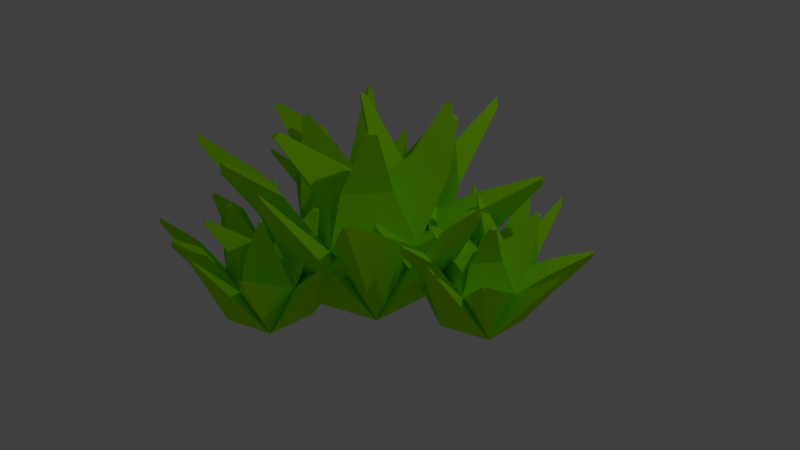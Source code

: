 # Source: grass.blend  (saved by Blender 2.78.0; exported with 4.5.12 LTS)
import bpy
from mathutils import Matrix  # noqa: F401  (used for matrix-valued properties, if any)

bpy.ops.wm.read_factory_settings(use_empty=True)
scene = bpy.context.scene
scene.name = 'Scene'

# ---- collections
col_collection_1 = bpy.data.collections.new('Collection 1'); scene.collection.children.link(col_collection_1)

# ---- materials (node trees are filled in below, after node groups)
mat_material_001 = bpy.data.materials.new('Material.001')
mat_material_001.alpha_threshold = 0.0
mat_material_001.use_transparent_shadow = False
mat_material_001.diffuse_color = (0.4207, 1.0, 0.0, 1.0)
mat_material_001.roughness = 0.5

# ---- material node trees

# ---- world
world_world = bpy.data.worlds.new('World'); scene.world = world_world
world_world.color = (0.05088, 0.05088, 0.05088)
world_world.use_sun_shadow = False
world_world.sun_shadow_jitter_overblur = 0.0
world_world.cycles.sampling_method = 'MANUAL'

# ---- cameras
cam_camera = bpy.data.cameras.new('Camera')
cam_camera.clip_end = 100.0
cam_camera.lens = 35.0
cam_camera.sensor_width = 32.0
cam_camera.sensor_height = 18.0
cam_camera.ortho_scale = 7.314
cam_camera.dof.focus_distance = 0.0
cam_camera.dof.aperture_fstop = 128.0

# ---- lights
light_lamp = bpy.data.lights.new('Lamp', 'POINT')
light_lamp.transmission_factor = 0.0
light_lamp.cutoff_distance = 30.0
light_lamp.energy = 100.0
light_lamp.shadow_buffer_clip_start = 1.001
light_lamp.shadow_soft_size = 0.1
light_lamp.shadow_maximum_resolution = 0.006
light_lamp.use_absolute_resolution = True

# ---- meshes
me_icosphere_003 = bpy.data.meshes.new('Icosphere.003')
me_icosphere_003.from_pydata([(0.0, 0.0, -0.4903), (0.7236, -0.5257, -0.4472), (-0.2764, -0.8506, -0.4472), (-0.8944, 0.0, -0.4472), (-0.2764, 0.8506, -0.4472), (0.7236, 0.5257, -0.4472), (0.2764, -0.8506, 0.4472), (-0.7236, -0.5257, 0.4472), (-0.7236, 0.5257, 0.4472), (0.2764, 0.8506, 0.4472), (0.8944, 0.0, 0.4472), (0.0, 0.0, 1.0), (-0.009283, -0.01342, -0.4905), (0.7236, -0.5257, -0.4472), (-0.2764, -0.8506, -0.4472), (-0.8944, 0.0, -0.4472), (-0.2764, 0.8506, -0.4472), (0.7236, 0.5257, -0.4472), (0.2764, -0.8506, 0.4472), (-0.7236, -0.5257, 0.4472), (-0.7236, 0.5257, 0.4472), (0.2764, 0.8506, 0.4472), (0.8944, 0.0, 0.4472), (0.0, 0.0, 1.0), (-0.5647, 0.3794, 1.913), (-0.4536, 0.4155, 1.913), (-0.4843, 0.321, 1.974), (0.4175, 1.788, 1.701), (0.5493, 1.745, 1.701), (0.4903, 1.788, 1.819), (1.753, 1.218, 1.17), (1.77, 1.164, 1.262), (1.707, 1.251, 1.262), (0.7149, -0.4705, 1.943), (0.6442, -0.5678, 1.943), (0.6126, -0.4705, 2.006), (-0.3788, -1.082, 1.752), (-0.4831, -1.048, 1.752), (-0.4076, -0.9934, 1.81), (-1.223, -0.0518, 1.552), (-1.223, 0.0518, 1.552), (-1.152, 0.0, 1.606), (-1.976, 0.05251, 1.498), (-1.992, 0.1034, 1.412), (-1.976, 0.1543, 1.498), (-1.456, 1.238, 1.539), (-1.388, 1.332, 1.539), (-1.438, 1.296, 1.638), (0.2997, -1.743, 1.378), (0.1799, -1.782, 1.378), (0.2461, -1.782, 1.485), (0.7209, 0.8211, 1.833), (0.7993, 0.7132, 1.833), (0.6858, 0.7132, 1.903), (1.265, -1.342, 1.308), (1.251, -1.386, 1.234), (1.214, -1.412, 1.308), (2.069, -0.2129, 1.343), (2.069, -0.348, 1.343), (2.091, -0.2805, 1.458), (-1.539, -1.419, 1.491), (-1.6, -1.336, 1.491), (-1.583, -1.388, 1.578), (-0.3823, -1.779, 1.616), (-0.4614, -1.779, 1.487), (-0.5255, -1.732, 1.616), (-0.563, 1.942, 1.458), (-0.5162, 1.976, 1.364), (-0.4583, 1.976, 1.458), (-1.086, -0.8539, 1.054), (-0.8356, -1.036, 0.5523), (-1.182, -0.559, 0.5523), (-0.05021, 1.527, 0.8373), (-0.6163, 1.343, 0.8373), (-0.3631, 1.527, 0.331), (0.3645, 1.168, 1.346), (0.06087, 1.168, 0.855), (0.6102, 0.9895, 0.855), (1.241, 0.4826, 0.8166), (0.835, 1.041, 0.8166), (1.129, 0.8278, 0.2294), (-1.371, 0.4394, 1.244), (-1.371, -0.1372, 1.244), (-1.464, 0.1511, 0.7538), (-0.5316, -1.107, 1.207), (0.00374, -1.281, 1.207), (-0.2922, -1.281, 0.7286), (0.1503, -0.198, 1.481), (0.6799, -0.198, 1.153), (0.314, -0.7016, 1.153), (0.0153, 0.6964, 0.9529), (-0.1382, 0.2239, 1.26), (-0.5402, 0.5159, 0.9529), (0.444, 0.3965, 1.417), (0.5915, 0.8503, 1.123), (0.9212, 0.3965, 1.123), (-0.4929, -0.5013, 0.8924), (-0.07439, -0.1973, 1.212), (0.08546, -0.6892, 0.8924)], [], [(0, 2, 1), (1, 5, 0), (0, 3, 2), (0, 4, 3), (0, 5, 4), (1, 10, 5), (2, 6, 1), (3, 7, 2), (4, 8, 3), (5, 9, 4), (1, 6, 10), (2, 7, 6), (3, 8, 7), (4, 9, 8), (5, 10, 9), (6, 11, 10), (7, 11, 6), (8, 11, 7), (9, 11, 8), (10, 11, 9), (12, 13, 14), (13, 12, 17), (12, 14, 15), (12, 15, 16), (12, 16, 17), (17, 22, 59, 57), (13, 18, 50, 48), (70, 69, 62, 60), (15, 20, 47, 45), (76, 75, 29, 27), (22, 18, 56, 54), (85, 84, 65, 63), (82, 81, 44, 42), (73, 72, 68, 66), (79, 78, 31, 32), (88, 87, 35, 33), (97, 96, 37, 38), (23, 20, 40, 41), (91, 90, 25, 26), (94, 93, 53, 51), (25, 24, 26), (92, 91, 26, 24), (90, 92, 24, 25), (28, 27, 29), (75, 77, 28, 29), (77, 76, 27, 28), (30, 32, 31), (80, 79, 32, 30), (78, 80, 30, 31), (34, 33, 35), (87, 89, 34, 35), (89, 88, 33, 34), (37, 36, 38), (98, 97, 38, 36), (96, 98, 36, 37), (40, 39, 41), (19, 23, 41, 39), (20, 19, 39, 40), (43, 42, 44), (81, 83, 43, 44), (83, 82, 42, 43), (46, 45, 47), (20, 16, 46, 47), (16, 15, 45, 46), (49, 48, 50), (18, 14, 49, 50), (14, 13, 48, 49), (52, 51, 53), (93, 95, 52, 53), (95, 94, 51, 52), (55, 54, 56), (18, 13, 55, 56), (13, 22, 54, 55), (58, 57, 59), (22, 13, 58, 59), (13, 17, 57, 58), (61, 60, 62), (69, 71, 61, 62), (71, 70, 60, 61), (64, 63, 65), (84, 86, 64, 65), (86, 85, 63, 64), (67, 66, 68), (72, 74, 67, 68), (74, 73, 66, 67), (15, 14, 70, 71), (19, 15, 71, 69), (14, 19, 69, 70), (16, 20, 73, 74), (21, 16, 74, 72), (20, 21, 72, 73), (17, 16, 76, 77), (21, 17, 77, 75), (16, 21, 75, 76), (22, 17, 80, 78), (17, 21, 79, 80), (21, 22, 78, 79), (15, 19, 82, 83), (20, 15, 83, 81), (19, 20, 81, 82), (14, 18, 85, 86), (19, 14, 86, 84), (18, 19, 84, 85), (18, 22, 88, 89), (23, 18, 89, 87), (22, 23, 87, 88), (21, 20, 92, 90), (20, 23, 91, 92), (23, 21, 90, 91), (22, 21, 94, 95), (23, 22, 95, 93), (21, 23, 93, 94), (19, 18, 98, 96), (18, 23, 97, 98), (23, 19, 96, 97)])
me_icosphere_003.materials.append(mat_material_001)
me_icosphere_003.use_remesh_preserve_volume = False
me_icosphere_003.use_remesh_preserve_attributes = False
me_icosphere_003.use_mirror_vertex_groups = False
me_icosphere_003.update()
me_icosphere_002 = bpy.data.meshes.new('Icosphere.002')
me_icosphere_002.from_pydata([(0.0, 0.0, -0.4903), (0.7236, -0.5257, -0.4472), (-0.2764, -0.8506, -0.4472), (-0.8944, 0.0, -0.4472), (-0.2764, 0.8506, -0.4472), (0.7236, 0.5257, -0.4472), (0.2764, -0.8506, 0.4472), (-0.7236, -0.5257, 0.4472), (-0.7236, 0.5257, 0.4472), (0.2764, 0.8506, 0.4472), (0.8944, 0.0, 0.4472), (0.0, 0.0, 1.0), (-0.009283, -0.01342, -0.4905), (0.7236, -0.5257, -0.4472), (-0.2764, -0.8506, -0.4472), (-0.8944, 0.0, -0.4472), (-0.2764, 0.8506, -0.4472), (0.7236, 0.5257, -0.4472), (0.2764, -0.8506, 0.4472), (-0.7236, -0.5257, 0.4472), (-0.7236, 0.5257, 0.4472), (0.2764, 0.8506, 0.4472), (0.8944, 0.0, 0.4472), (0.0, 0.0, 1.0), (-0.5647, 0.3794, 1.913), (-0.4536, 0.4155, 1.913), (-0.4843, 0.321, 1.974), (0.4175, 1.788, 1.701), (0.5493, 1.745, 1.701), (0.4903, 1.788, 1.819), (1.753, 1.218, 1.17), (1.77, 1.164, 1.262), (1.707, 1.251, 1.262), (0.7149, -0.4705, 1.943), (0.6442, -0.5678, 1.943), (0.6126, -0.4705, 2.006), (-0.3788, -1.082, 1.752), (-0.4831, -1.048, 1.752), (-0.4076, -0.9934, 1.81), (-1.223, -0.0518, 1.552), (-1.223, 0.0518, 1.552), (-1.152, 0.0, 1.606), (-1.976, 0.05251, 1.498), (-1.992, 0.1034, 1.412), (-1.976, 0.1543, 1.498), (-1.456, 1.238, 1.539), (-1.388, 1.332, 1.539), (-1.438, 1.296, 1.638), (0.2997, -1.743, 1.378), (0.1799, -1.782, 1.378), (0.2461, -1.782, 1.485), (0.7209, 0.8211, 1.833), (0.7993, 0.7132, 1.833), (0.6858, 0.7132, 1.903), (1.265, -1.342, 1.308), (1.251, -1.386, 1.234), (1.214, -1.412, 1.308), (2.069, -0.2129, 1.343), (2.069, -0.348, 1.343), (2.091, -0.2805, 1.458), (-1.539, -1.419, 1.491), (-1.6, -1.336, 1.491), (-1.583, -1.388, 1.578), (-0.3823, -1.779, 1.616), (-0.4614, -1.779, 1.487), (-0.5255, -1.732, 1.616), (-0.563, 1.942, 1.458), (-0.5162, 1.976, 1.364), (-0.4583, 1.976, 1.458), (-1.086, -0.8539, 1.054), (-0.8356, -1.036, 0.5523), (-1.182, -0.559, 0.5523), (-0.05021, 1.527, 0.8373), (-0.6163, 1.343, 0.8373), (-0.3631, 1.527, 0.331), (0.3645, 1.168, 1.346), (0.06087, 1.168, 0.855), (0.6102, 0.9895, 0.855), (1.241, 0.4826, 0.8166), (0.835, 1.041, 0.8166), (1.129, 0.8278, 0.2294), (-1.371, 0.4394, 1.244), (-1.371, -0.1372, 1.244), (-1.464, 0.1511, 0.7538), (-0.5316, -1.107, 1.207), (0.00374, -1.281, 1.207), (-0.2922, -1.281, 0.7286), (0.1503, -0.198, 1.481), (0.6799, -0.198, 1.153), (0.314, -0.7016, 1.153), (0.0153, 0.6964, 0.9529), (-0.1382, 0.2239, 1.26), (-0.5402, 0.5159, 0.9529), (0.444, 0.3965, 1.417), (0.5915, 0.8503, 1.123), (0.9212, 0.3965, 1.123), (-0.4929, -0.5013, 0.8924), (-0.07439, -0.1973, 1.212), (0.08546, -0.6892, 0.8924)], [], [(0, 2, 1), (1, 5, 0), (0, 3, 2), (0, 4, 3), (0, 5, 4), (1, 10, 5), (2, 6, 1), (3, 7, 2), (4, 8, 3), (5, 9, 4), (1, 6, 10), (2, 7, 6), (3, 8, 7), (4, 9, 8), (5, 10, 9), (6, 11, 10), (7, 11, 6), (8, 11, 7), (9, 11, 8), (10, 11, 9), (12, 13, 14), (13, 12, 17), (12, 14, 15), (12, 15, 16), (12, 16, 17), (17, 22, 59, 57), (13, 18, 50, 48), (70, 69, 62, 60), (15, 20, 47, 45), (76, 75, 29, 27), (22, 18, 56, 54), (85, 84, 65, 63), (82, 81, 44, 42), (73, 72, 68, 66), (79, 78, 31, 32), (88, 87, 35, 33), (97, 96, 37, 38), (23, 20, 40, 41), (91, 90, 25, 26), (94, 93, 53, 51), (25, 24, 26), (92, 91, 26, 24), (90, 92, 24, 25), (28, 27, 29), (75, 77, 28, 29), (77, 76, 27, 28), (30, 32, 31), (80, 79, 32, 30), (78, 80, 30, 31), (34, 33, 35), (87, 89, 34, 35), (89, 88, 33, 34), (37, 36, 38), (98, 97, 38, 36), (96, 98, 36, 37), (40, 39, 41), (19, 23, 41, 39), (20, 19, 39, 40), (43, 42, 44), (81, 83, 43, 44), (83, 82, 42, 43), (46, 45, 47), (20, 16, 46, 47), (16, 15, 45, 46), (49, 48, 50), (18, 14, 49, 50), (14, 13, 48, 49), (52, 51, 53), (93, 95, 52, 53), (95, 94, 51, 52), (55, 54, 56), (18, 13, 55, 56), (13, 22, 54, 55), (58, 57, 59), (22, 13, 58, 59), (13, 17, 57, 58), (61, 60, 62), (69, 71, 61, 62), (71, 70, 60, 61), (64, 63, 65), (84, 86, 64, 65), (86, 85, 63, 64), (67, 66, 68), (72, 74, 67, 68), (74, 73, 66, 67), (15, 14, 70, 71), (19, 15, 71, 69), (14, 19, 69, 70), (16, 20, 73, 74), (21, 16, 74, 72), (20, 21, 72, 73), (17, 16, 76, 77), (21, 17, 77, 75), (16, 21, 75, 76), (22, 17, 80, 78), (17, 21, 79, 80), (21, 22, 78, 79), (15, 19, 82, 83), (20, 15, 83, 81), (19, 20, 81, 82), (14, 18, 85, 86), (19, 14, 86, 84), (18, 19, 84, 85), (18, 22, 88, 89), (23, 18, 89, 87), (22, 23, 87, 88), (21, 20, 92, 90), (20, 23, 91, 92), (23, 21, 90, 91), (22, 21, 94, 95), (23, 22, 95, 93), (21, 23, 93, 94), (19, 18, 98, 96), (18, 23, 97, 98), (23, 19, 96, 97)])
me_icosphere_002.materials.append(mat_material_001)
me_icosphere_002.use_remesh_preserve_volume = False
me_icosphere_002.use_remesh_preserve_attributes = False
me_icosphere_002.use_mirror_vertex_groups = False
me_icosphere_002.update()
me_icosphere_001 = bpy.data.meshes.new('Icosphere.001')
me_icosphere_001.from_pydata([(0.0, 0.0, -0.4903), (0.7236, -0.5257, -0.4472), (-0.2764, -0.8506, -0.4472), (-0.8944, 0.0, -0.4472), (-0.2764, 0.8506, -0.4472), (0.7236, 0.5257, -0.4472), (0.2764, -0.8506, 0.4472), (-0.7236, -0.5257, 0.4472), (-0.7236, 0.5257, 0.4472), (0.2764, 0.8506, 0.4472), (0.8944, 0.0, 0.4472), (0.0, 0.0, 1.0), (-0.009283, -0.01342, -0.4905), (0.7236, -0.5257, -0.4472), (-0.2764, -0.8506, -0.4472), (-0.8944, 0.0, -0.4472), (-0.2764, 0.8506, -0.4472), (0.7236, 0.5257, -0.4472), (0.2764, -0.8506, 0.4472), (-0.7236, -0.5257, 0.4472), (-0.7236, 0.5257, 0.4472), (0.2764, 0.8506, 0.4472), (0.8944, 0.0, 0.4472), (0.0, 0.0, 1.0), (-0.5647, 0.3794, 1.913), (-0.4536, 0.4155, 1.913), (-0.4843, 0.321, 1.974), (0.4175, 1.788, 1.701), (0.5493, 1.745, 1.701), (0.4903, 1.788, 1.819), (1.753, 1.218, 1.17), (1.77, 1.164, 1.262), (1.707, 1.251, 1.262), (0.7149, -0.4705, 1.943), (0.6442, -0.5678, 1.943), (0.6126, -0.4705, 2.006), (-0.3788, -1.082, 1.752), (-0.4831, -1.048, 1.752), (-0.4076, -0.9934, 1.81), (-1.223, -0.0518, 1.552), (-1.223, 0.0518, 1.552), (-1.152, 0.0, 1.606), (-1.976, 0.05251, 1.498), (-1.992, 0.1034, 1.412), (-1.976, 0.1543, 1.498), (-1.456, 1.238, 1.539), (-1.388, 1.332, 1.539), (-1.438, 1.296, 1.638), (0.2997, -1.743, 1.378), (0.1799, -1.782, 1.378), (0.2461, -1.782, 1.485), (0.7209, 0.8211, 1.833), (0.7993, 0.7132, 1.833), (0.6858, 0.7132, 1.903), (1.265, -1.342, 1.308), (1.251, -1.386, 1.234), (1.214, -1.412, 1.308), (2.069, -0.2129, 1.343), (2.069, -0.348, 1.343), (2.091, -0.2805, 1.458), (-1.539, -1.419, 1.491), (-1.6, -1.336, 1.491), (-1.583, -1.388, 1.578), (-0.3823, -1.779, 1.616), (-0.4614, -1.779, 1.487), (-0.5255, -1.732, 1.616), (-0.563, 1.942, 1.458), (-0.5162, 1.976, 1.364), (-0.4583, 1.976, 1.458), (-1.086, -0.8539, 1.054), (-0.8356, -1.036, 0.5523), (-1.182, -0.559, 0.5523), (-0.05021, 1.527, 0.8373), (-0.6163, 1.343, 0.8373), (-0.3631, 1.527, 0.331), (0.3645, 1.168, 1.346), (0.06087, 1.168, 0.855), (0.6102, 0.9895, 0.855), (1.241, 0.4826, 0.8166), (0.835, 1.041, 0.8166), (1.129, 0.8278, 0.2294), (-1.371, 0.4394, 1.244), (-1.371, -0.1372, 1.244), (-1.464, 0.1511, 0.7538), (-0.5316, -1.107, 1.207), (0.00374, -1.281, 1.207), (-0.2922, -1.281, 0.7286), (0.1503, -0.198, 1.481), (0.6799, -0.198, 1.153), (0.314, -0.7016, 1.153), (0.0153, 0.6964, 0.9529), (-0.1382, 0.2239, 1.26), (-0.5402, 0.5159, 0.9529), (0.444, 0.3965, 1.417), (0.5915, 0.8503, 1.123), (0.9212, 0.3965, 1.123), (-0.4929, -0.5013, 0.8924), (-0.07439, -0.1973, 1.212), (0.08546, -0.6892, 0.8924)], [], [(0, 2, 1), (1, 5, 0), (0, 3, 2), (0, 4, 3), (0, 5, 4), (1, 10, 5), (2, 6, 1), (3, 7, 2), (4, 8, 3), (5, 9, 4), (1, 6, 10), (2, 7, 6), (3, 8, 7), (4, 9, 8), (5, 10, 9), (6, 11, 10), (7, 11, 6), (8, 11, 7), (9, 11, 8), (10, 11, 9), (12, 13, 14), (13, 12, 17), (12, 14, 15), (12, 15, 16), (12, 16, 17), (17, 22, 59, 57), (13, 18, 50, 48), (70, 69, 62, 60), (15, 20, 47, 45), (76, 75, 29, 27), (22, 18, 56, 54), (85, 84, 65, 63), (82, 81, 44, 42), (73, 72, 68, 66), (79, 78, 31, 32), (88, 87, 35, 33), (97, 96, 37, 38), (23, 20, 40, 41), (91, 90, 25, 26), (94, 93, 53, 51), (25, 24, 26), (92, 91, 26, 24), (90, 92, 24, 25), (28, 27, 29), (75, 77, 28, 29), (77, 76, 27, 28), (30, 32, 31), (80, 79, 32, 30), (78, 80, 30, 31), (34, 33, 35), (87, 89, 34, 35), (89, 88, 33, 34), (37, 36, 38), (98, 97, 38, 36), (96, 98, 36, 37), (40, 39, 41), (19, 23, 41, 39), (20, 19, 39, 40), (43, 42, 44), (81, 83, 43, 44), (83, 82, 42, 43), (46, 45, 47), (20, 16, 46, 47), (16, 15, 45, 46), (49, 48, 50), (18, 14, 49, 50), (14, 13, 48, 49), (52, 51, 53), (93, 95, 52, 53), (95, 94, 51, 52), (55, 54, 56), (18, 13, 55, 56), (13, 22, 54, 55), (58, 57, 59), (22, 13, 58, 59), (13, 17, 57, 58), (61, 60, 62), (69, 71, 61, 62), (71, 70, 60, 61), (64, 63, 65), (84, 86, 64, 65), (86, 85, 63, 64), (67, 66, 68), (72, 74, 67, 68), (74, 73, 66, 67), (15, 14, 70, 71), (19, 15, 71, 69), (14, 19, 69, 70), (16, 20, 73, 74), (21, 16, 74, 72), (20, 21, 72, 73), (17, 16, 76, 77), (21, 17, 77, 75), (16, 21, 75, 76), (22, 17, 80, 78), (17, 21, 79, 80), (21, 22, 78, 79), (15, 19, 82, 83), (20, 15, 83, 81), (19, 20, 81, 82), (14, 18, 85, 86), (19, 14, 86, 84), (18, 19, 84, 85), (18, 22, 88, 89), (23, 18, 89, 87), (22, 23, 87, 88), (21, 20, 92, 90), (20, 23, 91, 92), (23, 21, 90, 91), (22, 21, 94, 95), (23, 22, 95, 93), (21, 23, 93, 94), (19, 18, 98, 96), (18, 23, 97, 98), (23, 19, 96, 97)])
me_icosphere_001.materials.append(mat_material_001)
me_icosphere_001.use_remesh_preserve_volume = False
me_icosphere_001.use_remesh_preserve_attributes = False
me_icosphere_001.use_mirror_vertex_groups = False
me_icosphere_001.update()
me_icosphere = bpy.data.meshes.new('Icosphere')
me_icosphere.from_pydata([(0.0, 0.0, -0.4903), (0.7236, -0.5257, -0.4472), (-0.2764, -0.8506, -0.4472), (-0.8944, 0.0, -0.4472), (-0.2764, 0.8506, -0.4472), (0.7236, 0.5257, -0.4472), (0.2764, -0.8506, 0.4472), (-0.7236, -0.5257, 0.4472), (-0.7236, 0.5257, 0.4472), (0.2764, 0.8506, 0.4472), (0.8944, 0.0, 0.4472), (0.0, 0.0, 1.0), (-0.009283, -0.01342, -0.4905), (0.7236, -0.5257, -0.4472), (-0.2764, -0.8506, -0.4472), (-0.8944, 0.0, -0.4472), (-0.2764, 0.8506, -0.4472), (0.7236, 0.5257, -0.4472), (0.2764, -0.8506, 0.4472), (-0.7236, -0.5257, 0.4472), (-0.7236, 0.5257, 0.4472), (0.2764, 0.8506, 0.4472), (0.8944, 0.0, 0.4472), (0.0, 0.0, 1.0), (-0.5647, 0.3794, 1.913), (-0.4536, 0.4155, 1.913), (-0.4843, 0.321, 1.974), (0.4175, 1.788, 1.701), (0.5493, 1.745, 1.701), (0.4903, 1.788, 1.819), (1.753, 1.218, 1.17), (1.77, 1.164, 1.262), (1.707, 1.251, 1.262), (0.7149, -0.4705, 1.943), (0.6442, -0.5678, 1.943), (0.6126, -0.4705, 2.006), (-0.3788, -1.082, 1.752), (-0.4831, -1.048, 1.752), (-0.4076, -0.9934, 1.81), (-1.223, -0.0518, 1.552), (-1.223, 0.0518, 1.552), (-1.152, 0.0, 1.606), (-1.976, 0.05251, 1.498), (-1.992, 0.1034, 1.412), (-1.976, 0.1543, 1.498), (-1.456, 1.238, 1.539), (-1.388, 1.332, 1.539), (-1.438, 1.296, 1.638), (0.2997, -1.743, 1.378), (0.1799, -1.782, 1.378), (0.2461, -1.782, 1.485), (0.7209, 0.8211, 1.833), (0.7993, 0.7132, 1.833), (0.6858, 0.7132, 1.903), (1.265, -1.342, 1.308), (1.251, -1.386, 1.234), (1.214, -1.412, 1.308), (2.069, -0.2129, 1.343), (2.069, -0.348, 1.343), (2.091, -0.2805, 1.458), (-1.539, -1.419, 1.491), (-1.6, -1.336, 1.491), (-1.583, -1.388, 1.578), (-0.3823, -1.779, 1.616), (-0.4614, -1.779, 1.487), (-0.5255, -1.732, 1.616), (-0.563, 1.942, 1.458), (-0.5162, 1.976, 1.364), (-0.4583, 1.976, 1.458), (-1.086, -0.8539, 1.054), (-0.8356, -1.036, 0.5523), (-1.182, -0.559, 0.5523), (-0.05021, 1.527, 0.8373), (-0.6163, 1.343, 0.8373), (-0.3631, 1.527, 0.331), (0.3645, 1.168, 1.346), (0.06087, 1.168, 0.855), (0.6102, 0.9895, 0.855), (1.241, 0.4826, 0.8166), (0.835, 1.041, 0.8166), (1.129, 0.8278, 0.2294), (-1.371, 0.4394, 1.244), (-1.371, -0.1372, 1.244), (-1.464, 0.1511, 0.7538), (-0.5316, -1.107, 1.207), (0.00374, -1.281, 1.207), (-0.2922, -1.281, 0.7286), (0.1503, -0.198, 1.481), (0.6799, -0.198, 1.153), (0.314, -0.7016, 1.153), (0.0153, 0.6964, 0.9529), (-0.1382, 0.2239, 1.26), (-0.5402, 0.5159, 0.9529), (0.444, 0.3965, 1.417), (0.5915, 0.8503, 1.123), (0.9212, 0.3965, 1.123), (-0.4929, -0.5013, 0.8924), (-0.07439, -0.1973, 1.212), (0.08546, -0.6892, 0.8924)], [], [(0, 2, 1), (1, 5, 0), (0, 3, 2), (0, 4, 3), (0, 5, 4), (1, 10, 5), (2, 6, 1), (3, 7, 2), (4, 8, 3), (5, 9, 4), (1, 6, 10), (2, 7, 6), (3, 8, 7), (4, 9, 8), (5, 10, 9), (6, 11, 10), (7, 11, 6), (8, 11, 7), (9, 11, 8), (10, 11, 9), (12, 13, 14), (13, 12, 17), (12, 14, 15), (12, 15, 16), (12, 16, 17), (17, 22, 59, 57), (13, 18, 50, 48), (70, 69, 62, 60), (15, 20, 47, 45), (76, 75, 29, 27), (22, 18, 56, 54), (85, 84, 65, 63), (82, 81, 44, 42), (73, 72, 68, 66), (79, 78, 31, 32), (88, 87, 35, 33), (97, 96, 37, 38), (23, 20, 40, 41), (91, 90, 25, 26), (94, 93, 53, 51), (25, 24, 26), (92, 91, 26, 24), (90, 92, 24, 25), (28, 27, 29), (75, 77, 28, 29), (77, 76, 27, 28), (30, 32, 31), (80, 79, 32, 30), (78, 80, 30, 31), (34, 33, 35), (87, 89, 34, 35), (89, 88, 33, 34), (37, 36, 38), (98, 97, 38, 36), (96, 98, 36, 37), (40, 39, 41), (19, 23, 41, 39), (20, 19, 39, 40), (43, 42, 44), (81, 83, 43, 44), (83, 82, 42, 43), (46, 45, 47), (20, 16, 46, 47), (16, 15, 45, 46), (49, 48, 50), (18, 14, 49, 50), (14, 13, 48, 49), (52, 51, 53), (93, 95, 52, 53), (95, 94, 51, 52), (55, 54, 56), (18, 13, 55, 56), (13, 22, 54, 55), (58, 57, 59), (22, 13, 58, 59), (13, 17, 57, 58), (61, 60, 62), (69, 71, 61, 62), (71, 70, 60, 61), (64, 63, 65), (84, 86, 64, 65), (86, 85, 63, 64), (67, 66, 68), (72, 74, 67, 68), (74, 73, 66, 67), (15, 14, 70, 71), (19, 15, 71, 69), (14, 19, 69, 70), (16, 20, 73, 74), (21, 16, 74, 72), (20, 21, 72, 73), (17, 16, 76, 77), (21, 17, 77, 75), (16, 21, 75, 76), (22, 17, 80, 78), (17, 21, 79, 80), (21, 22, 78, 79), (15, 19, 82, 83), (20, 15, 83, 81), (19, 20, 81, 82), (14, 18, 85, 86), (19, 14, 86, 84), (18, 19, 84, 85), (18, 22, 88, 89), (23, 18, 89, 87), (22, 23, 87, 88), (21, 20, 92, 90), (20, 23, 91, 92), (23, 21, 90, 91), (22, 21, 94, 95), (23, 22, 95, 93), (21, 23, 93, 94), (19, 18, 98, 96), (18, 23, 97, 98), (23, 19, 96, 97)])
me_icosphere.materials.append(mat_material_001)
me_icosphere.use_remesh_preserve_volume = False
me_icosphere.use_remesh_preserve_attributes = False
me_icosphere.use_mirror_vertex_groups = False
me_icosphere.update()

# ---- objects
ob_icosphere_003 = bpy.data.objects.new('Icosphere.003', me_icosphere_003)
ob_icosphere_002 = bpy.data.objects.new('Icosphere.002', me_icosphere_002)
ob_icosphere_001 = bpy.data.objects.new('Icosphere.001', me_icosphere_001)
ob_icosphere = bpy.data.objects.new('Icosphere', me_icosphere)
ob_lamp = bpy.data.objects.new('Lamp', light_lamp)
ob_camera = bpy.data.objects.new('Camera', cam_camera)

# ---- transforms, parenting, visibility, modifiers, constraints
ob_icosphere_003.location = (-0.3265, -1.348, 0.3568)
ob_icosphere_003.scale = (0.599, 0.599, 0.599)
ob_icosphere_003.lineart.crease_threshold = 0.0
ob_icosphere_002.location = (1.531, 0.437, 0.3522)
ob_icosphere_002.scale = (0.599, 0.599, 0.599)
ob_icosphere_002.lineart.crease_threshold = 0.0
ob_icosphere_001.location = (-1.203, 0.903, 0.3805)
ob_icosphere_001.scale = (0.599, 0.599, 0.599)
ob_icosphere_001.lineart.crease_threshold = 0.0
ob_icosphere.location = (0.0, 0.0, 0.5066)
ob_icosphere.lineart.crease_threshold = 0.0
ob_lamp.location = (4.076, 1.005, 6.41)
ob_lamp.rotation_euler = (0.6503, 0.05522, 1.866)
ob_lamp.lock_rotations_4d = False
ob_lamp.empty_display_type = 'ARROWS'
ob_lamp.color = (0.0, 0.0, 0.0, 0.0)
ob_lamp.lineart.crease_threshold = 0.0
ob_camera.location = (7.481, -6.508, 5.85)
ob_camera.rotation_euler = (1.109, 0.0, 0.8149)
ob_camera.lock_rotations_4d = False
ob_camera.empty_display_type = 'ARROWS'
ob_camera.color = (0.0, 0.0, 0.0, 0.0)
ob_camera.display_type = 'WIRE'
ob_camera.lineart.crease_threshold = 0.0

# ---- collection membership
col_collection_1.objects.link(ob_icosphere_003)
col_collection_1.objects.link(ob_icosphere_002)
col_collection_1.objects.link(ob_icosphere_001)
col_collection_1.objects.link(ob_icosphere)
col_collection_1.objects.link(ob_lamp)
col_collection_1.objects.link(ob_camera)

# ---- scene / render settings (as saved in the file)
scene.camera = ob_camera
scene.frame_start = 1; scene.frame_end = 250; scene.frame_set(1)
scene.render.engine = 'BLENDER_EEVEE_NEXT'
scene.render.resolution_percentage = 50
scene.render.dither_intensity = 0.0
scene.cycles.use_denoising = False
scene.cycles.samples = 128
scene.cycles.sampling_pattern = 'TABULATED_SOBOL'
scene.cycles.light_sampling_threshold = 0.0
scene.cycles.use_adaptive_sampling = False
scene.cycles.use_light_tree = False
scene.cycles.blur_glossy = 0.0
scene.cycles.sample_clamp_indirect = 0.0
scene.view_settings.view_transform = 'Standard'
bpy.context.view_layer.update()
